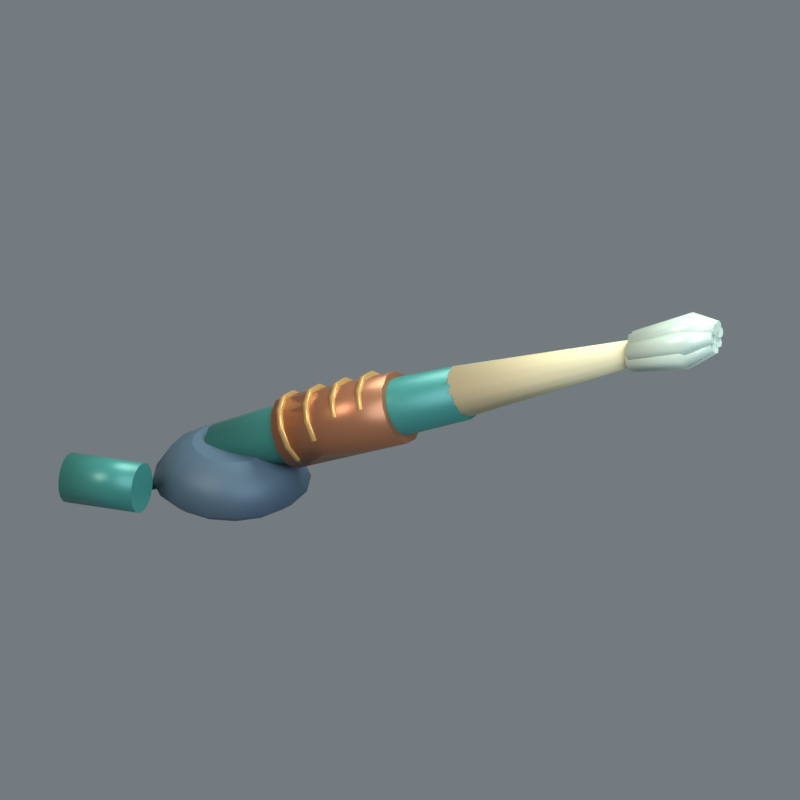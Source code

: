 # Source: PR127.blend  (saved by Blender 5.2.44; exported with 4.5.12 LTS)
import bpy
from mathutils import Matrix  # noqa: F401  (used for matrix-valued properties, if any)

bpy.ops.wm.read_factory_settings(use_empty=True)
scene = bpy.context.scene
scene.name = 'Scene'

# ---- materials (node trees are filled in below, after node groups)
mat_slate = bpy.data.materials.new('slate')
mat_slate.diffuse_color = (0.08022, 0.1329, 0.1845, 1.0)
mat_teal = bpy.data.materials.new('teal')
mat_teal.diffuse_color = (0.04817, 0.2502, 0.2195, 1.0)
mat_copper = bpy.data.materials.new('copper')
mat_copper.diffuse_color = (0.4179, 0.1651, 0.07819, 1.0)
mat_brass = bpy.data.materials.new('brass')
mat_brass.diffuse_color = (0.7835, 0.4564, 0.159, 1.0)
mat_paper = bpy.data.materials.new('paper')
mat_paper.diffuse_color = (0.807, 0.6939, 0.4233, 1.0)
mat_pearl = bpy.data.materials.new('pearl')
mat_pearl.diffuse_color = (0.6939, 0.8148, 0.6795, 1.0)
mat_ink = bpy.data.materials.new('ink')
mat_ink.diffuse_color = (0.008023, 0.02315, 0.0319, 1.0)

# ---- material node trees
mat_slate.use_nodes = True; mat_slate.node_tree.nodes.clear()
_N = mat_slate.node_tree.nodes; _L = mat_slate.node_tree.links
n0 = _N.new('ShaderNodeBsdfPrincipled'); n0.name = 'Principled BSDF'; n0.location = (-200, 100)
n0.inputs[0].default_value = (0.08022, 0.1329, 0.1845, 1.0)
n0.inputs[1].default_value = 0.16
n0.inputs[2].default_value = 0.54
n0.inputs[10].default_value = 0.005
n1 = _N.new('ShaderNodeOutputMaterial'); n1.name = 'Material Output'; n1.location = (200, 100)
_L.new(n0.outputs[0], n1.inputs[0])
n1.is_active_output = True
mat_teal.use_nodes = True; mat_teal.node_tree.nodes.clear()
_N = mat_teal.node_tree.nodes; _L = mat_teal.node_tree.links
n0 = _N.new('ShaderNodeBsdfPrincipled'); n0.name = 'Principled BSDF'; n0.location = (-200, 100)
n0.inputs[0].default_value = (0.04817, 0.2502, 0.2195, 1.0)
n0.inputs[1].default_value = 0.16
n0.inputs[2].default_value = 0.38
n0.inputs[10].default_value = 0.005
n1 = _N.new('ShaderNodeOutputMaterial'); n1.name = 'Material Output'; n1.location = (200, 100)
_L.new(n0.outputs[0], n1.inputs[0])
n1.is_active_output = True
mat_copper.use_nodes = True; mat_copper.node_tree.nodes.clear()
_N = mat_copper.node_tree.nodes; _L = mat_copper.node_tree.links
n0 = _N.new('ShaderNodeBsdfPrincipled'); n0.name = 'Principled BSDF'; n0.location = (-200, 100)
n0.inputs[0].default_value = (0.4179, 0.1651, 0.07819, 1.0)
n0.inputs[1].default_value = 0.45
n0.inputs[2].default_value = 0.34
n0.inputs[10].default_value = 0.005
n1 = _N.new('ShaderNodeOutputMaterial'); n1.name = 'Material Output'; n1.location = (200, 100)
_L.new(n0.outputs[0], n1.inputs[0])
n1.is_active_output = True
mat_brass.use_nodes = True; mat_brass.node_tree.nodes.clear()
_N = mat_brass.node_tree.nodes; _L = mat_brass.node_tree.links
n0 = _N.new('ShaderNodeBsdfPrincipled'); n0.name = 'Principled BSDF'; n0.location = (-200, 100)
n0.inputs[0].default_value = (0.7835, 0.4564, 0.159, 1.0)
n0.inputs[1].default_value = 0.42
n0.inputs[2].default_value = 0.32
n0.inputs[10].default_value = 0.005
n1 = _N.new('ShaderNodeOutputMaterial'); n1.name = 'Material Output'; n1.location = (200, 100)
_L.new(n0.outputs[0], n1.inputs[0])
n1.is_active_output = True
mat_paper.use_nodes = True; mat_paper.node_tree.nodes.clear()
_N = mat_paper.node_tree.nodes; _L = mat_paper.node_tree.links
n0 = _N.new('ShaderNodeBsdfPrincipled'); n0.name = 'Principled BSDF'; n0.location = (-200, 100)
n0.inputs[0].default_value = (0.807, 0.6939, 0.4233, 1.0)
n0.inputs[1].default_value = 0.03
n0.inputs[2].default_value = 0.64
n0.inputs[10].default_value = 0.005
n1 = _N.new('ShaderNodeOutputMaterial'); n1.name = 'Material Output'; n1.location = (200, 100)
_L.new(n0.outputs[0], n1.inputs[0])
n1.is_active_output = True
mat_pearl.use_nodes = True; mat_pearl.node_tree.nodes.clear()
_N = mat_pearl.node_tree.nodes; _L = mat_pearl.node_tree.links
n0 = _N.new('ShaderNodeBsdfPrincipled'); n0.name = 'Principled BSDF'; n0.location = (-200, 100)
n0.inputs[0].default_value = (0.6939, 0.8148, 0.6795, 1.0)
n0.inputs[1].default_value = 0.08
n0.inputs[2].default_value = 0.32
n0.inputs[10].default_value = 0.005
n1 = _N.new('ShaderNodeOutputMaterial'); n1.name = 'Material Output'; n1.location = (200, 100)
_L.new(n0.outputs[0], n1.inputs[0])
n1.is_active_output = True
mat_ink.use_nodes = True; mat_ink.node_tree.nodes.clear()
_N = mat_ink.node_tree.nodes; _L = mat_ink.node_tree.links
n0 = _N.new('ShaderNodeBsdfPrincipled'); n0.name = 'Principled BSDF'; n0.location = (-200, 100)
n0.inputs[0].default_value = (0.008023, 0.02315, 0.0319, 1.0)
n0.inputs[1].default_value = 0.06
n0.inputs[2].default_value = 0.56
n0.inputs[10].default_value = 0.005
n1 = _N.new('ShaderNodeOutputMaterial'); n1.name = 'Material Output'; n1.location = (200, 100)
_L.new(n0.outputs[0], n1.inputs[0])
n1.is_active_output = True

# ---- world
world_studio_ambient = bpy.data.worlds.new('Studio ambient'); scene.world = world_studio_ambient
world_studio_ambient.use_nodes = True; world_studio_ambient.node_tree.nodes.clear()
_N = world_studio_ambient.node_tree.nodes; _L = world_studio_ambient.node_tree.links
n0 = _N.new('ShaderNodeBackground'); n0.name = 'Background'; n0.location = (-200, 100)
n0.inputs[0].default_value = (0.52, 0.6, 0.65, 1.0)
n0.inputs[1].default_value = 0.45
n1 = _N.new('ShaderNodeOutputWorld'); n1.name = 'World Output'; n1.location = (200, 100)
_L.new(n0.outputs[0], n1.inputs[0])
n1.is_active_output = True

# ---- cameras
cam_orthographic_inspection = bpy.data.cameras.new('Orthographic inspection')
cam_orthographic_inspection.type = 'ORTHO'
cam_orthographic_inspection.ortho_scale = 0.288

# ---- lights
light_amber_key = bpy.data.lights.new('Amber key', 'AREA')
light_amber_key.color = (1.0, 0.88, 0.75)
light_amber_key.energy = 12.21
light_amber_key.shape = 'DISK'
light_amber_key.size = 0.624
light_cool_fill = bpy.data.lights.new('Cool fill', 'AREA')
light_cool_fill.color = (0.71, 0.87, 1.0)
light_cool_fill.energy = 6.624
light_cool_fill.shape = 'DISK'
light_cool_fill.size = 0.624
light_pearl_rim = bpy.data.lights.new('Pearl rim', 'AREA')
light_pearl_rim.color = (0.84, 1.0, 0.94)
light_pearl_rim.energy = 13.54
light_pearl_rim.shape = 'DISK'
light_pearl_rim.size = 0.624

# ---- meshes
me_weighted_cup = bpy.data.meshes.new('weighted cup')
me_weighted_cup.from_pydata([(-0.4, 0.0, 0.02), (-0.4129, 0.06506, 0.02), (-0.4498, 0.1202, 0.02), (-0.5049, 0.1571, 0.02), (-0.57, 0.17, 0.02), (-0.6351, 0.1571, 0.02), (-0.6902, 0.1202, 0.02), (-0.7271, 0.06506, 0.02), (-0.74, 2.082e-17, 0.02), (-0.7271, -0.06506, 0.02), (-0.6902, -0.1202, 0.02), (-0.6351, -0.1571, 0.02), (-0.57, -0.17, 0.02), (-0.5049, -0.1571, 0.02), (-0.4498, -0.1202, 0.02), (-0.4129, -0.06506, 0.02), (-0.37, 0.0, 0.045), (-0.3852, 0.07654, 0.045), (-0.4286, 0.1414, 0.045), (-0.4935, 0.1848, 0.045), (-0.57, 0.2, 0.045), (-0.6465, 0.1848, 0.045), (-0.7114, 0.1414, 0.045), (-0.7548, 0.07654, 0.045), (-0.77, 2.449e-17, 0.045), (-0.7548, -0.07654, 0.045), (-0.7114, -0.1414, 0.045), (-0.6465, -0.1848, 0.045), (-0.57, -0.2, 0.045), (-0.4935, -0.1848, 0.045), (-0.4286, -0.1414, 0.045), (-0.3852, -0.07654, 0.045), (-0.41, 0.0, 0.11), (-0.4222, 0.06123, 0.11), (-0.4569, 0.1131, 0.11), (-0.5088, 0.1478, 0.11), (-0.57, 0.16, 0.11), (-0.6312, 0.1478, 0.11), (-0.6831, 0.1131, 0.11), (-0.7178, 0.06123, 0.11), (-0.73, 1.959e-17, 0.11), (-0.7178, -0.06123, 0.11), (-0.6831, -0.1131, 0.11), (-0.6312, -0.1478, 0.11), (-0.57, -0.16, 0.11), (-0.5088, -0.1478, 0.11), (-0.4569, -0.1131, 0.11), (-0.4222, -0.06123, 0.11), (-0.47, 0.0, 0.15), (-0.4776, 0.03827, 0.15), (-0.4993, 0.07071, 0.15), (-0.5317, 0.09239, 0.15), (-0.57, 0.1, 0.15), (-0.6083, 0.09239, 0.15), (-0.6407, 0.07071, 0.15), (-0.6624, 0.03827, 0.15), (-0.67, 1.225e-17, 0.15), (-0.6624, -0.03827, 0.15), (-0.6407, -0.07071, 0.15), (-0.6083, -0.09239, 0.15), (-0.57, -0.1, 0.15), (-0.5317, -0.09239, 0.15), (-0.4993, -0.07071, 0.15), (-0.4776, -0.03827, 0.15)], [], [(0, 1, 17, 16), (1, 2, 18, 17), (2, 3, 19, 18), (3, 4, 20, 19), (4, 5, 21, 20), (5, 6, 22, 21), (6, 7, 23, 22), (7, 8, 24, 23), (8, 9, 25, 24), (9, 10, 26, 25), (10, 11, 27, 26), (11, 12, 28, 27), (12, 13, 29, 28), (13, 14, 30, 29), (14, 15, 31, 30), (15, 0, 16, 31), (16, 17, 33, 32), (17, 18, 34, 33), (18, 19, 35, 34), (19, 20, 36, 35), (20, 21, 37, 36), (21, 22, 38, 37), (22, 23, 39, 38), (23, 24, 40, 39), (24, 25, 41, 40), (25, 26, 42, 41), (26, 27, 43, 42), (27, 28, 44, 43), (28, 29, 45, 44), (29, 30, 46, 45), (30, 31, 47, 46), (31, 16, 32, 47), (32, 33, 49, 48), (33, 34, 50, 49), (34, 35, 51, 50), (35, 36, 52, 51), (36, 37, 53, 52), (37, 38, 54, 53), (38, 39, 55, 54), (39, 40, 56, 55), (40, 41, 57, 56), (41, 42, 58, 57), (42, 43, 59, 58), (43, 44, 60, 59), (44, 45, 61, 60), (45, 46, 62, 61), (46, 47, 63, 62), (47, 32, 48, 63), (15, 14, 13, 12, 11, 10, 9, 8, 7, 6, 5, 4, 3, 2, 1, 0), (48, 49, 50, 51, 52, 53, 54, 55, 56, 57, 58, 59, 60, 61, 62, 63)])
me_weighted_cup.polygons.foreach_set('use_smooth', [1, 1, 1, 1, 1, 1, 1, 1, 1, 1, 1, 1, 1, 1, 1, 1, 1, 1, 1, 1, 1, 1, 1, 1, 1, 1, 1, 1, 1, 1, 1, 1, 1, 1, 1, 1, 1, 1, 1, 1, 1, 1, 1, 1, 1, 1, 1, 1, 0, 0])
me_weighted_cup.materials.append(mat_slate)
me_weighted_cup.update()
me_brush_shaft = bpy.data.meshes.new('brush shaft')
me_brush_shaft.from_pydata([(-0.6113, -0.04499, 0.11), (-0.6004, -0.04026, 0.08757), (-0.591, -0.02635, 0.06856), (-0.5845, -0.005389, 0.05586), (-0.5819, 0.01944, 0.0514), (-0.5835, 0.04435, 0.05586), (-0.5892, 0.06556, 0.06856), (-0.598, 0.07982, 0.08757), (-0.6087, 0.08499, 0.11), (-0.6196, 0.08026, 0.1324), (-0.629, 0.06635, 0.1514), (-0.6355, 0.04539, 0.1641), (-0.6381, 0.02056, 0.1686), (-0.6365, -0.00435, 0.1641), (-0.6308, -0.02556, 0.1514), (-0.622, -0.03982, 0.1324), (-0.3623, -0.06497, 0.2297), (-0.3491, -0.05914, 0.202), (-0.3376, -0.04203, 0.1786), (-0.3295, -0.01623, 0.163), (-0.326, 0.01432, 0.1576), (-0.3277, 0.04497, 0.1632), (-0.3344, 0.07106, 0.179), (-0.3449, 0.08862, 0.2026), (-0.3577, 0.09497, 0.2303), (-0.3709, 0.08914, 0.258), (-0.3824, 0.07203, 0.2814), (-0.3905, 0.04623, 0.297), (-0.394, 0.01568, 0.3024), (-0.3923, -0.01497, 0.2968), (-0.3856, -0.04106, 0.281), (-0.3751, -0.05862, 0.2574), (0.04765, -0.06996, 0.4196), (0.05908, -0.06486, 0.3953), (0.06913, -0.04988, 0.3748), (0.07627, -0.02731, 0.3611), (0.07941, -0.0005849, 0.3565), (0.07808, 0.02623, 0.3615), (0.07246, 0.04905, 0.3754), (0.06343, 0.06441, 0.3961), (0.05235, 0.06996, 0.4204), (0.04092, 0.06486, 0.4447), (0.03087, 0.04988, 0.4652), (0.02373, 0.02731, 0.4789), (0.02059, 0.0005849, 0.4835), (0.02192, -0.02623, 0.4785), (0.02754, -0.04905, 0.4646), (0.03657, -0.06441, 0.4439)], [], [(0, 1, 17, 16), (1, 2, 18, 17), (2, 3, 19, 18), (3, 4, 20, 19), (4, 5, 21, 20), (5, 6, 22, 21), (6, 7, 23, 22), (7, 8, 24, 23), (8, 9, 25, 24), (9, 10, 26, 25), (10, 11, 27, 26), (11, 12, 28, 27), (12, 13, 29, 28), (13, 14, 30, 29), (14, 15, 31, 30), (15, 0, 16, 31), (16, 17, 33, 32), (17, 18, 34, 33), (18, 19, 35, 34), (19, 20, 36, 35), (20, 21, 37, 36), (21, 22, 38, 37), (22, 23, 39, 38), (23, 24, 40, 39), (24, 25, 41, 40), (25, 26, 42, 41), (26, 27, 43, 42), (27, 28, 44, 43), (28, 29, 45, 44), (29, 30, 46, 45), (30, 31, 47, 46), (31, 16, 32, 47), (15, 14, 13, 12, 11, 10, 9, 8, 7, 6, 5, 4, 3, 2, 1, 0), (32, 33, 34, 35, 36, 37, 38, 39, 40, 41, 42, 43, 44, 45, 46, 47)])
me_brush_shaft.polygons.foreach_set('use_smooth', [1, 1, 1, 1, 1, 1, 1, 1, 1, 1, 1, 1, 1, 1, 1, 1, 1, 1, 1, 1, 1, 1, 1, 1, 1, 1, 1, 1, 1, 1, 1, 1, 0, 0])
me_brush_shaft.materials.append(mat_teal)
me_brush_shaft.update()
me_fluted_grip_sleeve = bpy.data.meshes.new('fluted grip sleeve')
me_fluted_grip_sleeve.from_pydata([(-0.4234, -0.07794, 0.2), (-0.4033, -0.06621, 0.1579), (-0.3877, -0.03272, 0.127), (-0.3807, 0.01356, 0.1157), (-0.3843, 0.06022, 0.127), (-0.3974, 0.09477, 0.1579), (-0.4166, 0.1079, 0.2), (-0.4367, 0.09621, 0.2421), (-0.4523, 0.06272, 0.273), (-0.4593, 0.01644, 0.2843), (-0.4557, -0.03022, 0.273), (-0.4426, -0.06477, 0.2421), (-0.1234, -0.08894, 0.34), (-0.1033, -0.07721, 0.2979), (-0.08769, -0.04372, 0.267), (-0.08072, 0.00256, 0.2557), (-0.08428, 0.04922, 0.267), (-0.09741, 0.08377, 0.2979), (-0.1166, 0.09694, 0.34), (-0.1367, 0.08521, 0.3821), (-0.1523, 0.05172, 0.413), (-0.1593, 0.00544, 0.4243), (-0.1557, -0.04122, 0.413), (-0.1426, -0.07577, 0.3821)], [], [(0, 1, 13, 12), (1, 2, 14, 13), (2, 3, 15, 14), (3, 4, 16, 15), (4, 5, 17, 16), (5, 6, 18, 17), (6, 7, 19, 18), (7, 8, 20, 19), (8, 9, 21, 20), (9, 10, 22, 21), (10, 11, 23, 22), (11, 0, 12, 23), (11, 10, 9, 8, 7, 6, 5, 4, 3, 2, 1, 0), (12, 13, 14, 15, 16, 17, 18, 19, 20, 21, 22, 23)])
me_fluted_grip_sleeve.polygons.foreach_set('use_smooth', [1, 1, 1, 1, 1, 1, 1, 1, 1, 1, 1, 1, 0, 0])
me_fluted_grip_sleeve.materials.append(mat_copper)
me_fluted_grip_sleeve.update()
me_sleeve_rib = bpy.data.meshes.new('sleeve rib')
me_sleeve_rib.from_pydata([(-0.4, -0.082, 0.214), (-0.377, -0.069, 0.1713), (-0.3602, -0.0335, 0.14), (-0.354, 0.015, 0.1286), (-0.3602, 0.0635, 0.14), (-0.377, 0.099, 0.1713), (-0.4, 0.112, 0.214), (-0.423, 0.099, 0.2567), (-0.4398, 0.0635, 0.288), (-0.446, 0.015, 0.2994), (-0.4398, -0.0335, 0.288), (-0.423, -0.069, 0.2567), (-0.387, -0.082, 0.221), (-0.364, -0.069, 0.1783), (-0.3472, -0.0335, 0.147), (-0.341, 0.015, 0.1356), (-0.3472, 0.0635, 0.147), (-0.364, 0.099, 0.1783), (-0.387, 0.112, 0.221), (-0.41, 0.099, 0.2637), (-0.4268, 0.0635, 0.295), (-0.433, 0.015, 0.3064), (-0.4268, -0.0335, 0.295), (-0.41, -0.069, 0.2637)], [], [(0, 1, 13, 12), (1, 2, 14, 13), (2, 3, 15, 14), (3, 4, 16, 15), (4, 5, 17, 16), (5, 6, 18, 17), (6, 7, 19, 18), (7, 8, 20, 19), (8, 9, 21, 20), (9, 10, 22, 21), (10, 11, 23, 22), (11, 0, 12, 23), (11, 10, 9, 8, 7, 6, 5, 4, 3, 2, 1, 0), (12, 13, 14, 15, 16, 17, 18, 19, 20, 21, 22, 23)])
me_sleeve_rib.polygons.foreach_set('use_smooth', [1, 1, 1, 1, 1, 1, 1, 1, 1, 1, 1, 1, 0, 0])
me_sleeve_rib.materials.append(mat_brass)
me_sleeve_rib.update()
me_sleeve_rib_001 = bpy.data.meshes.new('sleeve rib.001')
me_sleeve_rib_001.from_pydata([(-0.33, -0.082, 0.247), (-0.307, -0.069, 0.2043), (-0.2902, -0.0335, 0.173), (-0.284, 0.015, 0.1616), (-0.2902, 0.0635, 0.173), (-0.307, 0.099, 0.2043), (-0.33, 0.112, 0.247), (-0.353, 0.099, 0.2897), (-0.3698, 0.0635, 0.321), (-0.376, 0.015, 0.3324), (-0.3698, -0.0335, 0.321), (-0.353, -0.069, 0.2897), (-0.317, -0.082, 0.254), (-0.294, -0.069, 0.2113), (-0.2772, -0.0335, 0.18), (-0.271, 0.015, 0.1686), (-0.2772, 0.0635, 0.18), (-0.294, 0.099, 0.2113), (-0.317, 0.112, 0.254), (-0.34, 0.099, 0.2967), (-0.3568, 0.0635, 0.328), (-0.363, 0.015, 0.3394), (-0.3568, -0.0335, 0.328), (-0.34, -0.069, 0.2967)], [], [(0, 1, 13, 12), (1, 2, 14, 13), (2, 3, 15, 14), (3, 4, 16, 15), (4, 5, 17, 16), (5, 6, 18, 17), (6, 7, 19, 18), (7, 8, 20, 19), (8, 9, 21, 20), (9, 10, 22, 21), (10, 11, 23, 22), (11, 0, 12, 23), (11, 10, 9, 8, 7, 6, 5, 4, 3, 2, 1, 0), (12, 13, 14, 15, 16, 17, 18, 19, 20, 21, 22, 23)])
me_sleeve_rib_001.polygons.foreach_set('use_smooth', [1, 1, 1, 1, 1, 1, 1, 1, 1, 1, 1, 1, 0, 0])
me_sleeve_rib_001.materials.append(mat_brass)
me_sleeve_rib_001.update()
me_sleeve_rib_002 = bpy.data.meshes.new('sleeve rib.002')
me_sleeve_rib_002.from_pydata([(-0.26, -0.082, 0.28), (-0.237, -0.069, 0.2373), (-0.2202, -0.0335, 0.206), (-0.214, 0.015, 0.1946), (-0.2202, 0.0635, 0.206), (-0.237, 0.099, 0.2373), (-0.26, 0.112, 0.28), (-0.283, 0.099, 0.3227), (-0.2998, 0.0635, 0.354), (-0.306, 0.015, 0.3654), (-0.2998, -0.0335, 0.354), (-0.283, -0.069, 0.3227), (-0.247, -0.082, 0.287), (-0.224, -0.069, 0.2443), (-0.2072, -0.0335, 0.213), (-0.201, 0.015, 0.2016), (-0.2072, 0.0635, 0.213), (-0.224, 0.099, 0.2443), (-0.247, 0.112, 0.287), (-0.27, 0.099, 0.3297), (-0.2868, 0.0635, 0.361), (-0.293, 0.015, 0.3724), (-0.2868, -0.0335, 0.361), (-0.27, -0.069, 0.3297)], [], [(0, 1, 13, 12), (1, 2, 14, 13), (2, 3, 15, 14), (3, 4, 16, 15), (4, 5, 17, 16), (5, 6, 18, 17), (6, 7, 19, 18), (7, 8, 20, 19), (8, 9, 21, 20), (9, 10, 22, 21), (10, 11, 23, 22), (11, 0, 12, 23), (11, 10, 9, 8, 7, 6, 5, 4, 3, 2, 1, 0), (12, 13, 14, 15, 16, 17, 18, 19, 20, 21, 22, 23)])
me_sleeve_rib_002.polygons.foreach_set('use_smooth', [1, 1, 1, 1, 1, 1, 1, 1, 1, 1, 1, 1, 0, 0])
me_sleeve_rib_002.materials.append(mat_brass)
me_sleeve_rib_002.update()
me_sleeve_rib_003 = bpy.data.meshes.new('sleeve rib.003')
me_sleeve_rib_003.from_pydata([(-0.19, -0.082, 0.313), (-0.167, -0.069, 0.2703), (-0.1502, -0.0335, 0.239), (-0.144, 0.015, 0.2276), (-0.1502, 0.0635, 0.239), (-0.167, 0.099, 0.2703), (-0.19, 0.112, 0.313), (-0.213, 0.099, 0.3557), (-0.2298, 0.0635, 0.387), (-0.236, 0.015, 0.3984), (-0.2298, -0.0335, 0.387), (-0.213, -0.069, 0.3557), (-0.177, -0.082, 0.32), (-0.154, -0.069, 0.2773), (-0.1372, -0.0335, 0.246), (-0.131, 0.015, 0.2346), (-0.1372, 0.0635, 0.246), (-0.154, 0.099, 0.2773), (-0.177, 0.112, 0.32), (-0.2, 0.099, 0.3627), (-0.2168, 0.0635, 0.394), (-0.223, 0.015, 0.4054), (-0.2168, -0.0335, 0.394), (-0.2, -0.069, 0.3627)], [], [(0, 1, 13, 12), (1, 2, 14, 13), (2, 3, 15, 14), (3, 4, 16, 15), (4, 5, 17, 16), (5, 6, 18, 17), (6, 7, 19, 18), (7, 8, 20, 19), (8, 9, 21, 20), (9, 10, 22, 21), (10, 11, 23, 22), (11, 0, 12, 23), (11, 10, 9, 8, 7, 6, 5, 4, 3, 2, 1, 0), (12, 13, 14, 15, 16, 17, 18, 19, 20, 21, 22, 23)])
me_sleeve_rib_003.polygons.foreach_set('use_smooth', [1, 1, 1, 1, 1, 1, 1, 1, 1, 1, 1, 1, 0, 0])
me_sleeve_rib_003.materials.append(mat_brass)
me_sleeve_rib_003.update()
me_narrowing_applicator = bpy.data.meshes.new('narrowing applicator')
me_narrowing_applicator.from_pydata([(0.04, -0.068, 0.42), (0.05208, -0.06127, 0.3931), (0.06178, -0.0424, 0.3715), (0.06715, -0.01513, 0.3595), (0.06715, 0.01513, 0.3595), (0.06178, 0.0424, 0.3715), (0.05208, 0.06127, 0.3931), (0.04, 0.068, 0.42), (0.02792, 0.06127, 0.4469), (0.01822, 0.0424, 0.4685), (0.01285, 0.01513, 0.4805), (0.01285, -0.01513, 0.4805), (0.01822, -0.0424, 0.4685), (0.02792, -0.06127, 0.4469), (0.53, -0.032, 0.64), (0.5357, -0.02883, 0.6273), (0.5402, -0.01995, 0.6172), (0.5428, -0.007121, 0.6115), (0.5428, 0.007121, 0.6115), (0.5402, 0.01995, 0.6172), (0.5357, 0.02883, 0.6273), (0.53, 0.032, 0.64), (0.5243, 0.02883, 0.6527), (0.5198, 0.01995, 0.6628), (0.5172, 0.007121, 0.6685), (0.5172, -0.007121, 0.6685), (0.5198, -0.01995, 0.6628), (0.5243, -0.02883, 0.6527)], [], [(0, 1, 15, 14), (1, 2, 16, 15), (2, 3, 17, 16), (3, 4, 18, 17), (4, 5, 19, 18), (5, 6, 20, 19), (6, 7, 21, 20), (7, 8, 22, 21), (8, 9, 23, 22), (9, 10, 24, 23), (10, 11, 25, 24), (11, 12, 26, 25), (12, 13, 27, 26), (13, 0, 14, 27), (13, 12, 11, 10, 9, 8, 7, 6, 5, 4, 3, 2, 1, 0), (14, 15, 16, 17, 18, 19, 20, 21, 22, 23, 24, 25, 26, 27)])
me_narrowing_applicator.polygons.foreach_set('use_smooth', [1, 1, 1, 1, 1, 1, 1, 1, 1, 1, 1, 1, 1, 1, 0, 0])
me_narrowing_applicator.materials.append(mat_paper)
me_narrowing_applicator.update()
me_lint_free_swab_tuft = bpy.data.meshes.new('lint-free swab tuft')
me_lint_free_swab_tuft.from_pydata([(0.502, 0.00508, 0.63), (0.5079, 0.0129, 0.6136), (0.5092, 0.03074, 0.6068), (0.5051, 0.04814, 0.6136), (0.498, 0.05492, 0.63), (0.4921, 0.0471, 0.6464), (0.4908, 0.02926, 0.6532), (0.4949, 0.01186, 0.6464), (0.6501, 0.007016, 0.689), (0.659, 0.01798, 0.6662), (0.6626, 0.04301, 0.6574), (0.6589, 0.06745, 0.6677), (0.6499, 0.07698, 0.691), (0.641, 0.06602, 0.7138), (0.6374, 0.04099, 0.7226), (0.6411, 0.01655, 0.7123), (0.7175, 0.01327, 0.7136), (0.7219, 0.01789, 0.7041), (0.7251, 0.02844, 0.7009), (0.7254, 0.03873, 0.706), (0.7225, 0.04273, 0.7164), (0.7181, 0.03811, 0.7259), (0.7149, 0.02756, 0.7291), (0.7146, 0.01727, 0.724)], [], [(0, 1, 9, 8), (1, 2, 10, 9), (2, 3, 11, 10), (3, 4, 12, 11), (4, 5, 13, 12), (5, 6, 14, 13), (6, 7, 15, 14), (7, 0, 8, 15), (8, 9, 17, 16), (9, 10, 18, 17), (10, 11, 19, 18), (11, 12, 20, 19), (12, 13, 21, 20), (13, 14, 22, 21), (14, 15, 23, 22), (15, 8, 16, 23), (7, 6, 5, 4, 3, 2, 1, 0), (16, 17, 18, 19, 20, 21, 22, 23)])
me_lint_free_swab_tuft.polygons.foreach_set('use_smooth', [1, 1, 1, 1, 1, 1, 1, 1, 1, 1, 1, 1, 1, 1, 1, 1, 0, 0])
me_lint_free_swab_tuft.materials.append(mat_pearl)
me_lint_free_swab_tuft.update()
me_lint_free_swab_tuft_001 = bpy.data.meshes.new('lint-free swab tuft.001')
me_lint_free_swab_tuft_001.from_pydata([(0.5012, -0.006264, 0.6535), (0.5081, 0.001411, 0.6373), (0.5103, 0.01922, 0.6307), (0.5064, 0.03672, 0.6373), (0.4988, 0.04367, 0.6535), (0.4919, 0.036, 0.6696), (0.4897, 0.01819, 0.6762), (0.4936, 0.0006865, 0.6696), (0.65, -0.008807, 0.7206), (0.6588, 0.00188, 0.6977), (0.6624, 0.02681, 0.6886), (0.6587, 0.05137, 0.6986), (0.65, 0.06118, 0.7219), (0.6412, 0.05049, 0.7449), (0.6376, 0.02557, 0.754), (0.6413, 0.001004, 0.744), (0.7183, 0.00257, 0.7362), (0.7211, 0.007124, 0.7261), (0.7233, 0.01773, 0.7223), (0.7235, 0.02818, 0.727), (0.7217, 0.03235, 0.7376), (0.7189, 0.02779, 0.7477), (0.7167, 0.01718, 0.7515), (0.7165, 0.006737, 0.7468)], [], [(0, 1, 9, 8), (1, 2, 10, 9), (2, 3, 11, 10), (3, 4, 12, 11), (4, 5, 13, 12), (5, 6, 14, 13), (6, 7, 15, 14), (7, 0, 8, 15), (8, 9, 17, 16), (9, 10, 18, 17), (10, 11, 19, 18), (11, 12, 20, 19), (12, 13, 21, 20), (13, 14, 22, 21), (14, 15, 23, 22), (15, 8, 16, 23), (7, 6, 5, 4, 3, 2, 1, 0), (16, 17, 18, 19, 20, 21, 22, 23)])
me_lint_free_swab_tuft_001.polygons.foreach_set('use_smooth', [1, 1, 1, 1, 1, 1, 1, 1, 1, 1, 1, 1, 1, 1, 1, 1, 0, 0])
me_lint_free_swab_tuft_001.materials.append(mat_pearl)
me_lint_free_swab_tuft_001.update()
me_lint_free_swab_tuft_002 = bpy.data.meshes.new('lint-free swab tuft.002')
me_lint_free_swab_tuft_002.from_pydata([(0.4996, -0.03167, 0.6592), (0.5071, -0.02448, 0.6432), (0.5105, -0.006863, 0.6366), (0.5078, 0.01087, 0.6432), (0.5004, 0.01832, 0.6592), (0.4929, 0.01113, 0.6753), (0.4895, -0.006488, 0.6819), (0.4922, -0.02422, 0.6753), (0.65, -0.04435, 0.7292), (0.6587, -0.03425, 0.706), (0.6624, -0.009566, 0.6963), (0.6588, 0.01525, 0.7057), (0.65, 0.02565, 0.7288), (0.6413, 0.01556, 0.752), (0.6376, -0.009126, 0.7617), (0.6412, -0.03394, 0.7523), (0.7206, -0.02122, 0.7425), (0.7224, -0.0169, 0.732), (0.7228, -0.006328, 0.7276), (0.7215, 0.004297, 0.7317), (0.7194, 0.008755, 0.7421), (0.7176, 0.004435, 0.7526), (0.7172, -0.006133, 0.757), (0.7185, -0.01676, 0.7529)], [], [(0, 1, 9, 8), (1, 2, 10, 9), (2, 3, 11, 10), (3, 4, 12, 11), (4, 5, 13, 12), (5, 6, 14, 13), (6, 7, 15, 14), (7, 0, 8, 15), (8, 9, 17, 16), (9, 10, 18, 17), (10, 11, 19, 18), (11, 12, 20, 19), (12, 13, 21, 20), (13, 14, 22, 21), (14, 15, 23, 22), (15, 8, 16, 23), (7, 6, 5, 4, 3, 2, 1, 0), (16, 17, 18, 19, 20, 21, 22, 23)])
me_lint_free_swab_tuft_002.polygons.foreach_set('use_smooth', [1, 1, 1, 1, 1, 1, 1, 1, 1, 1, 1, 1, 1, 1, 1, 1, 0, 0])
me_lint_free_swab_tuft_002.materials.append(mat_pearl)
me_lint_free_swab_tuft_002.update()
me_lint_free_swab_tuft_003 = bpy.data.meshes.new('lint-free swab tuft.003')
me_lint_free_swab_tuft_003.from_pydata([(0.4982, -0.05196, 0.643), (0.5057, -0.04516, 0.6268), (0.5098, -0.02774, 0.62), (0.5082, -0.009897, 0.6268), (0.5018, -0.002094, 0.643), (0.4943, -0.008897, 0.6593), (0.4902, -0.02632, 0.666), (0.4918, -0.04416, 0.6593), (0.6499, -0.07283, 0.7083), (0.6588, -0.06322, 0.6849), (0.6625, -0.03874, 0.6747), (0.6589, -0.01374, 0.6836), (0.6501, -0.002853, 0.7064), (0.6412, -0.01246, 0.7298), (0.6375, -0.03694, 0.74), (0.6411, -0.06194, 0.7311), (0.7224, -0.04, 0.7282), (0.7246, -0.03595, 0.7177), (0.7241, -0.02562, 0.7127), (0.7213, -0.01506, 0.7162), (0.7176, -0.01045, 0.7261), (0.7154, -0.0145, 0.7366), (0.7159, -0.02483, 0.7416), (0.7187, -0.0354, 0.7381)], [], [(0, 1, 9, 8), (1, 2, 10, 9), (2, 3, 11, 10), (3, 4, 12, 11), (4, 5, 13, 12), (5, 6, 14, 13), (6, 7, 15, 14), (7, 0, 8, 15), (8, 9, 17, 16), (9, 10, 18, 17), (10, 11, 19, 18), (11, 12, 20, 19), (12, 13, 21, 20), (13, 14, 22, 21), (14, 15, 23, 22), (15, 8, 16, 23), (7, 6, 5, 4, 3, 2, 1, 0), (16, 17, 18, 19, 20, 21, 22, 23)])
me_lint_free_swab_tuft_003.polygons.foreach_set('use_smooth', [1, 1, 1, 1, 1, 1, 1, 1, 1, 1, 1, 1, 1, 1, 1, 1, 0, 0])
me_lint_free_swab_tuft_003.materials.append(mat_pearl)
me_lint_free_swab_tuft_003.update()
me_lint_free_swab_tuft_004 = bpy.data.meshes.new('lint-free swab tuft.004')
me_lint_free_swab_tuft_004.from_pydata([(0.4982, -0.05196, 0.617), (0.5048, -0.0451, 0.6004), (0.5087, -0.02765, 0.5935), (0.5074, -0.009838, 0.6004), (0.5018, -0.002094, 0.617), (0.4952, -0.008956, 0.6336), (0.4913, -0.02641, 0.6404), (0.4926, -0.04422, 0.6336), (0.6499, -0.07283, 0.6736), (0.6589, -0.06323, 0.6503), (0.6627, -0.03876, 0.6401), (0.6591, -0.01375, 0.6489), (0.6501, -0.002854, 0.6717), (0.6411, -0.01245, 0.695), (0.6373, -0.03692, 0.7052), (0.6409, -0.06193, 0.6964), (0.7221, -0.04002, 0.7042), (0.7257, -0.03596, 0.6941), (0.726, -0.02562, 0.6891), (0.7228, -0.01504, 0.6922), (0.7179, -0.01043, 0.7015), (0.7143, -0.01449, 0.7116), (0.714, -0.02484, 0.7166), (0.7172, -0.03541, 0.7135)], [], [(0, 1, 9, 8), (1, 2, 10, 9), (2, 3, 11, 10), (3, 4, 12, 11), (4, 5, 13, 12), (5, 6, 14, 13), (6, 7, 15, 14), (7, 0, 8, 15), (8, 9, 17, 16), (9, 10, 18, 17), (10, 11, 19, 18), (11, 12, 20, 19), (12, 13, 21, 20), (13, 14, 22, 21), (14, 15, 23, 22), (15, 8, 16, 23), (7, 6, 5, 4, 3, 2, 1, 0), (16, 17, 18, 19, 20, 21, 22, 23)])
me_lint_free_swab_tuft_004.polygons.foreach_set('use_smooth', [1, 1, 1, 1, 1, 1, 1, 1, 1, 1, 1, 1, 1, 1, 1, 1, 0, 0])
me_lint_free_swab_tuft_004.materials.append(mat_pearl)
me_lint_free_swab_tuft_004.update()
me_lint_free_swab_tuft_005 = bpy.data.meshes.new('lint-free swab tuft.005')
me_lint_free_swab_tuft_005.from_pydata([(0.4996, -0.03167, 0.6008), (0.5053, -0.02445, 0.584), (0.5079, -0.006817, 0.577), (0.5059, 0.0109, 0.584), (0.5004, 0.01832, 0.6008), (0.4947, 0.0111, 0.6175), (0.4921, -0.006534, 0.6245), (0.4941, -0.02425, 0.6175), (0.65, -0.04435, 0.6512), (0.6591, -0.03426, 0.6282), (0.6629, -0.009575, 0.6185), (0.6591, 0.01524, 0.6278), (0.65, 0.02565, 0.6508), (0.6409, 0.01556, 0.6739), (0.6371, -0.009117, 0.6836), (0.6409, -0.03393, 0.6742), (0.7205, -0.02122, 0.6881), (0.7253, -0.0169, 0.6786), (0.727, -0.006325, 0.6744), (0.7246, 0.004301, 0.6781), (0.7195, 0.008757, 0.6873), (0.7147, 0.004434, 0.6968), (0.713, -0.006136, 0.701), (0.7154, -0.01676, 0.6973)], [], [(0, 1, 9, 8), (1, 2, 10, 9), (2, 3, 11, 10), (3, 4, 12, 11), (4, 5, 13, 12), (5, 6, 14, 13), (6, 7, 15, 14), (7, 0, 8, 15), (8, 9, 17, 16), (9, 10, 18, 17), (10, 11, 19, 18), (11, 12, 20, 19), (12, 13, 21, 20), (13, 14, 22, 21), (14, 15, 23, 22), (15, 8, 16, 23), (7, 6, 5, 4, 3, 2, 1, 0), (16, 17, 18, 19, 20, 21, 22, 23)])
me_lint_free_swab_tuft_005.polygons.foreach_set('use_smooth', [1, 1, 1, 1, 1, 1, 1, 1, 1, 1, 1, 1, 1, 1, 1, 1, 0, 0])
me_lint_free_swab_tuft_005.materials.append(mat_pearl)
me_lint_free_swab_tuft_005.update()
me_lint_free_swab_tuft_006 = bpy.data.meshes.new('lint-free swab tuft.006')
me_lint_free_swab_tuft_006.from_pydata([(0.5012, -0.006264, 0.6065), (0.5067, 0.001338, 0.5898), (0.5082, 0.01911, 0.5829), (0.5049, 0.03665, 0.5898), (0.4988, 0.04367, 0.6065), (0.4933, 0.03607, 0.6232), (0.4918, 0.0183, 0.6302), (0.4951, 0.0007599, 0.6232), (0.6501, -0.008807, 0.6581), (0.6591, 0.001894, 0.6352), (0.6628, 0.02683, 0.6262), (0.659, 0.05138, 0.6362), (0.6499, 0.06118, 0.6594), (0.6409, 0.05048, 0.6822), (0.6372, 0.02555, 0.6913), (0.641, 0.0009903, 0.6813), (0.7186, 0.002553, 0.6921), (0.7237, 0.007107, 0.6829), (0.7266, 0.01772, 0.6797), (0.7257, 0.02819, 0.6843), (0.7214, 0.03236, 0.6941), (0.7163, 0.02781, 0.7033), (0.7134, 0.01719, 0.7066), (0.7143, 0.00673, 0.7019)], [], [(0, 1, 9, 8), (1, 2, 10, 9), (2, 3, 11, 10), (3, 4, 12, 11), (4, 5, 13, 12), (5, 6, 14, 13), (6, 7, 15, 14), (7, 0, 8, 15), (8, 9, 17, 16), (9, 10, 18, 17), (10, 11, 19, 18), (11, 12, 20, 19), (12, 13, 21, 20), (13, 14, 22, 21), (14, 15, 23, 22), (15, 8, 16, 23), (7, 6, 5, 4, 3, 2, 1, 0), (16, 17, 18, 19, 20, 21, 22, 23)])
me_lint_free_swab_tuft_006.polygons.foreach_set('use_smooth', [1, 1, 1, 1, 1, 1, 1, 1, 1, 1, 1, 1, 1, 1, 1, 1, 0, 0])
me_lint_free_swab_tuft_006.materials.append(mat_pearl)
me_lint_free_swab_tuft_006.update()
me_dust_cap_tether = bpy.data.meshes.new('dust cap tether')
me_dust_cap_tether.from_pydata([(-0.6267, 0.01115, 0.14), (-0.6195, 0.01105, 0.1332), (-0.6125, 0.004475, 0.1303), (-0.61, -0.004718, 0.1332), (-0.6133, -0.01115, 0.14), (-0.6205, -0.01105, 0.1468), (-0.6275, -0.004475, 0.1497), (-0.63, 0.004718, 0.1468), (-0.7264, -0.04871, 0.03512), (-0.7214, -0.05013, 0.02666), (-0.7155, -0.05733, 0.02308), (-0.7123, -0.0661, 0.02648), (-0.7136, -0.07129, 0.03488), (-0.7186, -0.06987, 0.04334), (-0.7245, -0.06267, 0.04692), (-0.7277, -0.0539, 0.04352), (-0.8565, -0.1187, 0.02513), (-0.8564, -0.123, 0.01613), (-0.8526, -0.1313, 0.01233), (-0.8472, -0.1389, 0.01594), (-0.8435, -0.1413, 0.02487), (-0.8436, -0.137, 0.03387), (-0.8474, -0.1287, 0.03767), (-0.8528, -0.1211, 0.03406), (-0.9169, -0.159, 0.0855), (-0.92, -0.1651, 0.0783), (-0.9173, -0.1741, 0.07502), (-0.9103, -0.1807, 0.07759), (-0.9031, -0.181, 0.0845), (-0.9, -0.1749, 0.0917), (-0.9027, -0.1659, 0.09498), (-0.9097, -0.1593, 0.09241)], [], [(0, 1, 9, 8), (1, 2, 10, 9), (2, 3, 11, 10), (3, 4, 12, 11), (4, 5, 13, 12), (5, 6, 14, 13), (6, 7, 15, 14), (7, 0, 8, 15), (8, 9, 17, 16), (9, 10, 18, 17), (10, 11, 19, 18), (11, 12, 20, 19), (12, 13, 21, 20), (13, 14, 22, 21), (14, 15, 23, 22), (15, 8, 16, 23), (16, 17, 25, 24), (17, 18, 26, 25), (18, 19, 27, 26), (19, 20, 28, 27), (20, 21, 29, 28), (21, 22, 30, 29), (22, 23, 31, 30), (23, 16, 24, 31), (7, 6, 5, 4, 3, 2, 1, 0), (24, 25, 26, 27, 28, 29, 30, 31)])
me_dust_cap_tether.polygons.foreach_set('use_smooth', [1, 1, 1, 1, 1, 1, 1, 1, 1, 1, 1, 1, 1, 1, 1, 1, 1, 1, 1, 1, 1, 1, 1, 1, 0, 0])
me_dust_cap_tether.materials.append(mat_ink)
me_dust_cap_tether.update()
me_protective_sleeve = bpy.data.meshes.new('protective sleeve')
me_protective_sleeve.from_pydata([(-0.9464, -0.2437, 0.075), (-0.9435, -0.2391, 0.05063), (-0.94, -0.2255, 0.02997), (-0.9366, -0.205, 0.01616), (-0.9337, -0.1806, 0.01131), (-0.9317, -0.1562, 0.01616), (-0.931, -0.1354, 0.02997), (-0.9317, -0.1214, 0.05063), (-0.9336, -0.1163, 0.075), (-0.9365, -0.1209, 0.09937), (-0.94, -0.1345, 0.12), (-0.9434, -0.155, 0.1338), (-0.9463, -0.1794, 0.1387), (-0.9483, -0.2038, 0.1338), (-0.949, -0.2246, 0.12), (-0.9483, -0.2386, 0.09937), (-0.7464, -0.2637, 0.095), (-0.7435, -0.2591, 0.07063), (-0.74, -0.2455, 0.04997), (-0.7366, -0.225, 0.03616), (-0.7337, -0.2006, 0.03131), (-0.7317, -0.1762, 0.03616), (-0.731, -0.1554, 0.04997), (-0.7317, -0.1414, 0.07063), (-0.7336, -0.1363, 0.095), (-0.7365, -0.1409, 0.1194), (-0.74, -0.1545, 0.14), (-0.7434, -0.175, 0.1538), (-0.7463, -0.1994, 0.1587), (-0.7483, -0.2238, 0.1538), (-0.749, -0.2446, 0.14), (-0.7483, -0.2586, 0.1194)], [], [(0, 1, 17, 16), (1, 2, 18, 17), (2, 3, 19, 18), (3, 4, 20, 19), (4, 5, 21, 20), (5, 6, 22, 21), (6, 7, 23, 22), (7, 8, 24, 23), (8, 9, 25, 24), (9, 10, 26, 25), (10, 11, 27, 26), (11, 12, 28, 27), (12, 13, 29, 28), (13, 14, 30, 29), (14, 15, 31, 30), (15, 0, 16, 31), (15, 14, 13, 12, 11, 10, 9, 8, 7, 6, 5, 4, 3, 2, 1, 0), (16, 17, 18, 19, 20, 21, 22, 23, 24, 25, 26, 27, 28, 29, 30, 31)])
me_protective_sleeve.polygons.foreach_set('use_smooth', [1, 1, 1, 1, 1, 1, 1, 1, 1, 1, 1, 1, 1, 1, 1, 1, 0, 0])
me_protective_sleeve.materials.append(mat_teal)
me_protective_sleeve.update()

# ---- objects
ob_pr127_weighted_cup = bpy.data.objects.new('PR127 weighted cup', me_weighted_cup)
ob_pr127_brush_shaft = bpy.data.objects.new('PR127 brush shaft', me_brush_shaft)
ob_pr127_fluted_grip_sleeve = bpy.data.objects.new('PR127 fluted grip sleeve', me_fluted_grip_sleeve)
ob_pr127_sleeve_rib = bpy.data.objects.new('PR127 sleeve rib', me_sleeve_rib)
ob_pr127_sleeve_rib_001 = bpy.data.objects.new('PR127 sleeve rib.001', me_sleeve_rib_001)
ob_pr127_sleeve_rib_002 = bpy.data.objects.new('PR127 sleeve rib.002', me_sleeve_rib_002)
ob_pr127_sleeve_rib_003 = bpy.data.objects.new('PR127 sleeve rib.003', me_sleeve_rib_003)
ob_pr127_narrowing_applicator = bpy.data.objects.new('PR127 narrowing applicator', me_narrowing_applicator)
ob_pr127_lint_free_swab_tuft = bpy.data.objects.new('PR127 lint-free swab tuft', me_lint_free_swab_tuft)
ob_pr127_lint_free_swab_tuft_001 = bpy.data.objects.new('PR127 lint-free swab tuft.001', me_lint_free_swab_tuft_001)
ob_pr127_lint_free_swab_tuft_002 = bpy.data.objects.new('PR127 lint-free swab tuft.002', me_lint_free_swab_tuft_002)
ob_pr127_lint_free_swab_tuft_003 = bpy.data.objects.new('PR127 lint-free swab tuft.003', me_lint_free_swab_tuft_003)
ob_pr127_lint_free_swab_tuft_004 = bpy.data.objects.new('PR127 lint-free swab tuft.004', me_lint_free_swab_tuft_004)
ob_pr127_lint_free_swab_tuft_005 = bpy.data.objects.new('PR127 lint-free swab tuft.005', me_lint_free_swab_tuft_005)
ob_pr127_lint_free_swab_tuft_006 = bpy.data.objects.new('PR127 lint-free swab tuft.006', me_lint_free_swab_tuft_006)
ob_pr127_dust_cap_tether = bpy.data.objects.new('PR127 dust cap tether', me_dust_cap_tether)
ob_pr127_protective_sleeve = bpy.data.objects.new('PR127 protective sleeve', me_protective_sleeve)
ob_pr127_floor_origin = bpy.data.objects.new('PR127 floor origin', None)
ob_pr127_fixture_scale = bpy.data.objects.new('PR127 fixture scale', None)
ob_inspection_camera = bpy.data.objects.new('Inspection camera', cam_orthographic_inspection)
ob_amber_key = bpy.data.objects.new('Amber key', light_amber_key)
ob_cool_fill = bpy.data.objects.new('Cool fill', light_cool_fill)
ob_pearl_rim = bpy.data.objects.new('Pearl rim', light_pearl_rim)

# ---- transforms, parenting, visibility, modifiers, constraints
ob_pr127_weighted_cup.parent = ob_pr127_fixture_scale
ob_pr127_weighted_cup.location = (0.0, 0.0, 0.0)
ob_pr127_brush_shaft.parent = ob_pr127_fixture_scale
ob_pr127_brush_shaft.location = (0.0, 0.0, 0.0)
ob_pr127_fluted_grip_sleeve.parent = ob_pr127_fixture_scale
ob_pr127_fluted_grip_sleeve.location = (0.0, 0.0, 0.0)
ob_pr127_sleeve_rib.parent = ob_pr127_fixture_scale
ob_pr127_sleeve_rib.location = (0.0, 0.0, 0.0)
ob_pr127_sleeve_rib_001.parent = ob_pr127_fixture_scale
ob_pr127_sleeve_rib_001.location = (0.0, 0.0, 0.0)
ob_pr127_sleeve_rib_002.parent = ob_pr127_fixture_scale
ob_pr127_sleeve_rib_002.location = (0.0, 0.0, 0.0)
ob_pr127_sleeve_rib_003.parent = ob_pr127_fixture_scale
ob_pr127_sleeve_rib_003.location = (0.0, 0.0, 0.0)
ob_pr127_narrowing_applicator.parent = ob_pr127_fixture_scale
ob_pr127_narrowing_applicator.location = (0.0, 0.0, 0.0)
ob_pr127_lint_free_swab_tuft.parent = ob_pr127_fixture_scale
ob_pr127_lint_free_swab_tuft.location = (0.0, 0.0, 0.0)
ob_pr127_lint_free_swab_tuft_001.parent = ob_pr127_fixture_scale
ob_pr127_lint_free_swab_tuft_001.location = (0.0, 0.0, 0.0)
ob_pr127_lint_free_swab_tuft_002.parent = ob_pr127_fixture_scale
ob_pr127_lint_free_swab_tuft_002.location = (0.0, 0.0, 0.0)
ob_pr127_lint_free_swab_tuft_003.parent = ob_pr127_fixture_scale
ob_pr127_lint_free_swab_tuft_003.location = (0.0, 0.0, 0.0)
ob_pr127_lint_free_swab_tuft_004.parent = ob_pr127_fixture_scale
ob_pr127_lint_free_swab_tuft_004.location = (0.0, 0.0, 0.0)
ob_pr127_lint_free_swab_tuft_005.parent = ob_pr127_fixture_scale
ob_pr127_lint_free_swab_tuft_005.location = (0.0, 0.0, 0.0)
ob_pr127_lint_free_swab_tuft_006.parent = ob_pr127_fixture_scale
ob_pr127_lint_free_swab_tuft_006.location = (0.0, 0.0, 0.0)
ob_pr127_dust_cap_tether.parent = ob_pr127_fixture_scale
ob_pr127_dust_cap_tether.location = (0.0, 0.0, 0.0)
ob_pr127_protective_sleeve.parent = ob_pr127_fixture_scale
ob_pr127_protective_sleeve.location = (0.0, 0.0, 0.0)
ob_pr127_floor_origin.location = (0.0, 0.0, 0.0)
ob_pr127_fixture_scale.parent = ob_pr127_floor_origin
ob_pr127_fixture_scale.location = (0.0159, 0.00456, -0.00162)
ob_pr127_fixture_scale.scale = (0.1432, 0.1432, 0.1432)
ob_inspection_camera.location = (0.2715, -0.7756, 0.5501)
ob_inspection_camera.rotation_euler = (1.027, 6.435e-09, 0.3367)
ob_amber_key.location = (-0.576, -0.72, 1.014)
ob_amber_key.rotation_euler = (0.7652, -2.283e-08, -0.6747)
ob_cool_fill.location = (0.48, -0.408, 0.5337)
ob_cool_fill.rotation_euler = (0.9197, -1.332e-07, 0.8663)
ob_pearl_rim.location = (0.24, 0.48, 0.8217)
ob_pearl_rim.rotation_euler = (0.6099, -9.101e-08, 2.678)

# ---- collection membership
scene.collection.objects.link(ob_pr127_weighted_cup)
scene.collection.objects.link(ob_pr127_brush_shaft)
scene.collection.objects.link(ob_pr127_fluted_grip_sleeve)
scene.collection.objects.link(ob_pr127_sleeve_rib)
scene.collection.objects.link(ob_pr127_sleeve_rib_001)
scene.collection.objects.link(ob_pr127_sleeve_rib_002)
scene.collection.objects.link(ob_pr127_sleeve_rib_003)
scene.collection.objects.link(ob_pr127_narrowing_applicator)
scene.collection.objects.link(ob_pr127_lint_free_swab_tuft)
scene.collection.objects.link(ob_pr127_lint_free_swab_tuft_001)
scene.collection.objects.link(ob_pr127_lint_free_swab_tuft_002)
scene.collection.objects.link(ob_pr127_lint_free_swab_tuft_003)
scene.collection.objects.link(ob_pr127_lint_free_swab_tuft_004)
scene.collection.objects.link(ob_pr127_lint_free_swab_tuft_005)
scene.collection.objects.link(ob_pr127_lint_free_swab_tuft_006)
scene.collection.objects.link(ob_pr127_dust_cap_tether)
scene.collection.objects.link(ob_pr127_protective_sleeve)
scene.collection.objects.link(ob_pr127_floor_origin)
scene.collection.objects.link(ob_pr127_fixture_scale)
scene.collection.objects.link(ob_inspection_camera)
scene.collection.objects.link(ob_amber_key)
scene.collection.objects.link(ob_cool_fill)
scene.collection.objects.link(ob_pearl_rim)

# ---- scene / render settings (as saved in the file)
scene.camera = ob_inspection_camera
scene.frame_start = 1; scene.frame_end = 250; scene.frame_set(1)
scene.render.engine = 'CYCLES'
scene.render.resolution_x = 448
scene.render.resolution_y = 448
scene.render.film_transparent = True
scene.render.bake_bias = 0.0
scene.render.bake_samples = 0
scene.render.compositor_device = 'GPU'
scene.cycles.samples = 10
scene.eevee.use_volume_custom_range = False
scene.eevee.fast_gi_thickness_near = 0.1
scene.eevee.fast_gi_thickness_far = 0.0
scene.eevee.ray_tracing_options.screen_trace_thickness = 0.1
scene.view_settings.view_transform = 'Standard'
scene.view_settings.exposure = -0.45
bpy.context.view_layer.update()
